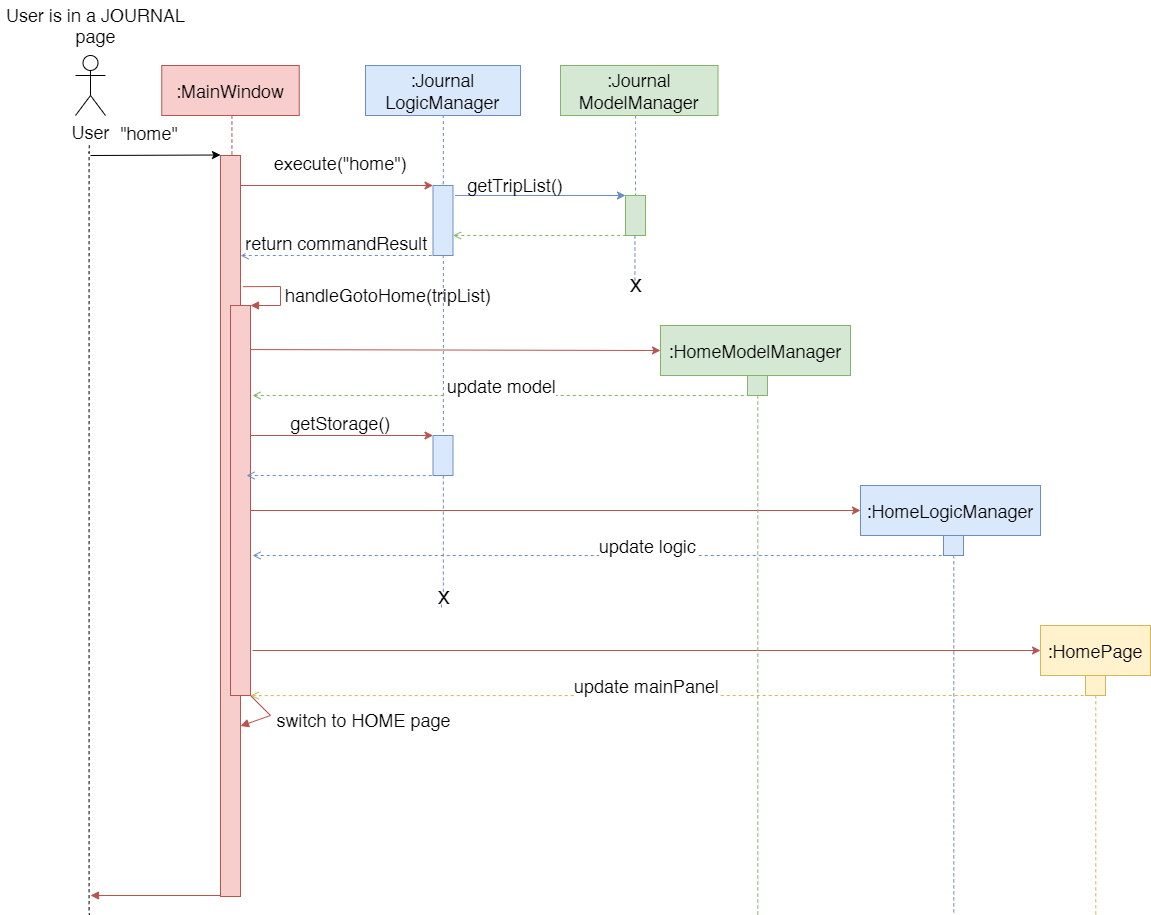

The diagram above was exported from draw.io. Its source (the exported page's mxGraphModel, read from the mxfile embedded in the PNG):
<mxGraphModel dx="1600" dy="2217" grid="1" gridSize="10" guides="1" tooltips="1" connect="1" arrows="1" fold="1" page="0" pageScale="1.5" pageWidth="826" pageHeight="1169" background="#ffffff" math="0" shadow="0">
  <root>
    <mxCell id="0" />
    <mxCell id="1" parent="0" />
    <mxCell id="DPpXZGjOgE5EBl4ewWHS-124" value="" style="fillColor=#fff2cc;strokeColor=#d6b656;fontSize=18;" vertex="1" parent="1">
      <mxGeometry x="1065" y="650" width="20" height="40" as="geometry" />
    </mxCell>
    <mxCell id="DPpXZGjOgE5EBl4ewWHS-123" value="" style="fillColor=#dae8fc;strokeColor=#6c8ebf;fontSize=18;" vertex="1" parent="1">
      <mxGeometry x="923" y="510" width="20" height="40" as="geometry" />
    </mxCell>
    <mxCell id="DPpXZGjOgE5EBl4ewWHS-122" value="" style="fillColor=#d5e8d4;strokeColor=#82b366;fontSize=18;" vertex="1" parent="1">
      <mxGeometry x="726.96" y="350" width="20" height="40" as="geometry" />
    </mxCell>
    <mxCell id="2" value="" style="fillColor=#f8cecc;strokeColor=#b85450;fontSize=18;" parent="1" vertex="1">
      <mxGeometry x="200" y="150" width="20" height="741" as="geometry" />
    </mxCell>
    <mxCell id="3" value="&quot;home&quot;" style="edgeStyle=none;verticalLabelPosition=top;verticalAlign=bottom;labelPosition=left;align=right;fontSize=18;" parent="1" edge="1">
      <mxGeometry width="100" height="100" as="geometry">
        <mxPoint x="70" y="150" as="sourcePoint" />
        <mxPoint x="200" y="149.5" as="targetPoint" />
        <mxPoint x="25" y="-10" as="offset" />
      </mxGeometry>
    </mxCell>
    <mxCell id="4" value=":MainWindow" style="shadow=0;fillColor=#f8cecc;strokeColor=#b85450;fontSize=18;" parent="1" vertex="1">
      <mxGeometry x="141.25" y="60" width="137.5" height="50" as="geometry" />
    </mxCell>
    <mxCell id="9" value="execute(&quot;home&quot;)" style="edgeStyle=none;verticalLabelPosition=top;verticalAlign=bottom;fillColor=#f8cecc;strokeColor=#b85450;rounded=0;entryX=0;entryY=0;entryDx=0;entryDy=0;fontSize=18;" parent="1" edge="1" target="DPpXZGjOgE5EBl4ewWHS-96">
      <mxGeometry width="100" height="100" as="geometry">
        <mxPoint x="220" y="180" as="sourcePoint" />
        <mxPoint x="350" y="270" as="targetPoint" />
        <Array as="points" />
        <mxPoint x="4" y="-10" as="offset" />
      </mxGeometry>
    </mxCell>
    <mxCell id="33" value="" style="edgeStyle=elbowEdgeStyle;elbow=horizontal;endArrow=none;dashed=1;fillColor=#f8cecc;strokeColor=#b85450;fontSize=18;" parent="1" source="4" target="2" edge="1">
      <mxGeometry x="230.00000000000003" y="310" width="100" height="100" as="geometry">
        <mxPoint x="230.00000000000003" y="410" as="sourcePoint" />
        <mxPoint x="330" y="310" as="targetPoint" />
      </mxGeometry>
    </mxCell>
    <mxCell id="DPpXZGjOgE5EBl4ewWHS-89" value="User" style="shape=umlActor;verticalLabelPosition=bottom;labelBackgroundColor=#ffffff;verticalAlign=top;html=1;outlineConnect=0;shadow=0;strokeColor=#000000;fontSize=18;" vertex="1" parent="1">
      <mxGeometry x="55" y="50" width="30" height="60" as="geometry" />
    </mxCell>
    <mxCell id="DPpXZGjOgE5EBl4ewWHS-92" value="User is in a JOURNAL&lt;br style=&quot;font-size: 18px&quot;&gt;page" style="text;html=1;align=center;verticalAlign=middle;resizable=0;points=[];autosize=1;fontSize=18;" vertex="1" parent="1">
      <mxGeometry x="-20" y="-5" width="190" height="50" as="geometry" />
    </mxCell>
    <mxCell id="DPpXZGjOgE5EBl4ewWHS-93" value="" style="edgeStyle=elbowEdgeStyle;elbow=horizontal;endArrow=none;dashed=1;fontSize=18;" edge="1" parent="1">
      <mxGeometry x="94.50000000000003" y="340.17" width="100" height="100" as="geometry">
        <mxPoint x="69.5" y="140.17000000000002" as="sourcePoint" />
        <mxPoint x="70" y="910.957763671875" as="targetPoint" />
      </mxGeometry>
    </mxCell>
    <mxCell id="DPpXZGjOgE5EBl4ewWHS-94" value="" style="edgeStyle=none;verticalLabelPosition=top;verticalAlign=bottom;endArrow=none;startArrow=block;startFill=1;fillColor=#f8cecc;strokeColor=#b85450;fontSize=18;" edge="1" parent="1">
      <mxGeometry x="80" y="802.5" width="100" height="100" as="geometry">
        <mxPoint x="70" y="890" as="sourcePoint" />
        <mxPoint x="200" y="890" as="targetPoint" />
      </mxGeometry>
    </mxCell>
    <mxCell id="DPpXZGjOgE5EBl4ewWHS-96" value="" style="fillColor=#dae8fc;strokeColor=#6c8ebf;fontSize=18;" vertex="1" parent="1">
      <mxGeometry x="412.5" y="180" width="20" height="70" as="geometry" />
    </mxCell>
    <mxCell id="DPpXZGjOgE5EBl4ewWHS-97" value=":Journal&#10;LogicManager" style="shadow=0;fillColor=#dae8fc;strokeColor=#6c8ebf;fontSize=18;" vertex="1" parent="1">
      <mxGeometry x="345" y="60" width="155" height="50" as="geometry" />
    </mxCell>
    <mxCell id="DPpXZGjOgE5EBl4ewWHS-98" value="" style="edgeStyle=elbowEdgeStyle;elbow=horizontal;endArrow=none;dashed=1;fillColor=#dae8fc;strokeColor=#6c8ebf;entryX=0.5;entryY=0;entryDx=0;entryDy=0;fontSize=18;" edge="1" parent="1" target="DPpXZGjOgE5EBl4ewWHS-96">
      <mxGeometry x="442.08000000000004" y="310" width="100" height="100" as="geometry">
        <mxPoint x="422.08000000000004" y="110" as="sourcePoint" />
        <mxPoint x="422.08000000000004" y="150" as="targetPoint" />
      </mxGeometry>
    </mxCell>
    <mxCell id="DPpXZGjOgE5EBl4ewWHS-100" value="" style="edgeStyle=elbowEdgeStyle;elbow=horizontal;endArrow=none;dashed=1;fillColor=#dae8fc;strokeColor=#6c8ebf;entryX=0.5;entryY=0;entryDx=0;entryDy=0;exitX=0.5;exitY=1;exitDx=0;exitDy=0;fontSize=18;" edge="1" parent="1" target="DPpXZGjOgE5EBl4ewWHS-102">
      <mxGeometry x="634.58" y="310" width="100" height="100" as="geometry">
        <mxPoint x="615" y="110" as="sourcePoint" />
        <mxPoint x="615" y="180" as="targetPoint" />
        <Array as="points">
          <mxPoint x="615" y="120" />
        </Array>
      </mxGeometry>
    </mxCell>
    <mxCell id="DPpXZGjOgE5EBl4ewWHS-102" value="" style="fillColor=#d5e8d4;strokeColor=#82b366;fontSize=18;" vertex="1" parent="1">
      <mxGeometry x="605" y="190" width="20" height="40" as="geometry" />
    </mxCell>
    <mxCell id="DPpXZGjOgE5EBl4ewWHS-103" value="" style="edgeStyle=none;verticalLabelPosition=top;verticalAlign=bottom;endArrow=none;startArrow=open;dashed=1;startFill=0;fillColor=#d5e8d4;strokeColor=#82b366;fontSize=18;entryX=0;entryY=1;entryDx=0;entryDy=0;" edge="1" parent="1" target="DPpXZGjOgE5EBl4ewWHS-102">
      <mxGeometry x="442.5" y="142.50000000000006" width="100" height="100" as="geometry">
        <mxPoint x="432.5" y="230" as="sourcePoint" />
        <mxPoint x="562.5" y="230" as="targetPoint" />
      </mxGeometry>
    </mxCell>
    <mxCell id="DPpXZGjOgE5EBl4ewWHS-104" value="" style="edgeStyle=none;verticalLabelPosition=top;verticalAlign=bottom;fillColor=#dae8fc;strokeColor=#6c8ebf;exitX=1.106;exitY=0.142;exitDx=0;exitDy=0;exitPerimeter=0;fontSize=18;entryX=0;entryY=0;entryDx=0;entryDy=0;" edge="1" parent="1" source="DPpXZGjOgE5EBl4ewWHS-96" target="DPpXZGjOgE5EBl4ewWHS-102">
      <mxGeometry x="445" y="102.5" width="100" height="100" as="geometry">
        <mxPoint x="445" y="190.5" as="sourcePoint" />
        <mxPoint x="600" y="190" as="targetPoint" />
      </mxGeometry>
    </mxCell>
    <mxCell id="DPpXZGjOgE5EBl4ewWHS-105" value="" style="fillColor=#f8cecc;strokeColor=#b85450;fontSize=18;" vertex="1" parent="1">
      <mxGeometry x="210" y="300" width="20" height="390" as="geometry" />
    </mxCell>
    <mxCell id="DPpXZGjOgE5EBl4ewWHS-108" value=":Journal&#10;ModelManager" style="shadow=0;fillColor=#d5e8d4;strokeColor=#82b366;fontSize=18;" vertex="1" parent="1">
      <mxGeometry x="540" y="60" width="157.5" height="50" as="geometry" />
    </mxCell>
    <mxCell id="DPpXZGjOgE5EBl4ewWHS-109" value="getTripList()" style="text;html=1;strokeColor=none;fillColor=none;align=center;verticalAlign=middle;whiteSpace=wrap;rounded=0;shadow=0;fontSize=18;" vertex="1" parent="1">
      <mxGeometry x="475" y="170" width="40" height="20" as="geometry" />
    </mxCell>
    <mxCell id="DPpXZGjOgE5EBl4ewWHS-110" value="return commandResult" style="edgeStyle=none;verticalLabelPosition=top;verticalAlign=bottom;endArrow=none;startArrow=open;dashed=1;startFill=0;fillColor=#dae8fc;strokeColor=#6c8ebf;exitX=1.002;exitY=0.135;exitDx=0;exitDy=0;exitPerimeter=0;fontSize=18;" edge="1" parent="1" source="2">
      <mxGeometry x="292.5" y="162.50000000000006" width="100" height="100" as="geometry">
        <mxPoint x="282.5" y="250" as="sourcePoint" />
        <mxPoint x="412.5" y="250" as="targetPoint" />
      </mxGeometry>
    </mxCell>
    <mxCell id="DPpXZGjOgE5EBl4ewWHS-112" value="" style="edgeStyle=none;verticalLabelPosition=top;verticalAlign=bottom;endArrow=none;startArrow=block;startFill=1;fillColor=#f8cecc;strokeColor=#b85450;entryX=1.122;entryY=0.177;entryDx=0;entryDy=0;entryPerimeter=0;exitX=1;exitY=0;exitDx=0;exitDy=0;rounded=0;fontSize=18;" edge="1" parent="1" source="DPpXZGjOgE5EBl4ewWHS-105" target="2">
      <mxGeometry x="290" y="172.5" width="100" height="100" as="geometry">
        <mxPoint x="280" y="260" as="sourcePoint" />
        <mxPoint x="410" y="260" as="targetPoint" />
        <Array as="points">
          <mxPoint x="260" y="300" />
          <mxPoint x="260" y="281" />
        </Array>
      </mxGeometry>
    </mxCell>
    <mxCell id="DPpXZGjOgE5EBl4ewWHS-113" value="handleGotoHome(tripList)" style="text;html=1;strokeColor=none;fillColor=none;align=center;verticalAlign=middle;whiteSpace=wrap;rounded=0;shadow=0;fontSize=18;" vertex="1" parent="1">
      <mxGeometry x="302.5" y="280" width="130" height="20" as="geometry" />
    </mxCell>
    <mxCell id="DPpXZGjOgE5EBl4ewWHS-114" value="" style="edgeStyle=elbowEdgeStyle;elbow=horizontal;endArrow=none;dashed=1;fillColor=#dae8fc;strokeColor=#6c8ebf;fontSize=18;" edge="1" parent="1" source="DPpXZGjOgE5EBl4ewWHS-150">
      <mxGeometry x="442.08000000000004" y="450" width="100" height="100" as="geometry">
        <mxPoint x="422.08000000000004" y="250" as="sourcePoint" />
        <mxPoint x="423" y="590" as="targetPoint" />
      </mxGeometry>
    </mxCell>
    <mxCell id="DPpXZGjOgE5EBl4ewWHS-115" value="" style="edgeStyle=elbowEdgeStyle;elbow=horizontal;endArrow=none;dashed=1;fillColor=#dae8fc;strokeColor=#6c8ebf;exitX=0.5;exitY=1;exitDx=0;exitDy=0;fontSize=18;" edge="1" parent="1">
      <mxGeometry x="633.9900000000001" y="430" width="100" height="100" as="geometry">
        <mxPoint x="614.4100000000001" y="230" as="sourcePoint" />
        <mxPoint x="614.83" y="280" as="targetPoint" />
        <Array as="points">
          <mxPoint x="614.4100000000001" y="240" />
        </Array>
      </mxGeometry>
    </mxCell>
    <mxCell id="DPpXZGjOgE5EBl4ewWHS-116" value="&lt;b style=&quot;font-size: 18px;&quot;&gt;&lt;font style=&quot;font-size: 18px;&quot;&gt;X&lt;/font&gt;&lt;/b&gt;" style="text;html=1;align=center;verticalAlign=middle;resizable=0;points=[];autosize=1;fontSize=18;" vertex="1" parent="1">
      <mxGeometry x="600" y="265" width="30" height="30" as="geometry" />
    </mxCell>
    <mxCell id="DPpXZGjOgE5EBl4ewWHS-117" value=":HomeModelManager" style="shadow=0;fillColor=#d5e8d4;strokeColor=#82b366;fontSize=18;" vertex="1" parent="1">
      <mxGeometry x="640" y="320" width="190" height="50" as="geometry" />
    </mxCell>
    <mxCell id="DPpXZGjOgE5EBl4ewWHS-118" value=":HomeLogicManager" style="shadow=0;fillColor=#dae8fc;strokeColor=#6c8ebf;fontSize=18;" vertex="1" parent="1">
      <mxGeometry x="840" y="480" width="180" height="50" as="geometry" />
    </mxCell>
    <mxCell id="DPpXZGjOgE5EBl4ewWHS-119" value=":HomePage" style="shadow=0;fillColor=#fff2cc;strokeColor=#d6b656;fontSize=18;" vertex="1" parent="1">
      <mxGeometry x="1020" y="620" width="110" height="50" as="geometry" />
    </mxCell>
    <mxCell id="DPpXZGjOgE5EBl4ewWHS-121" value="" style="edgeStyle=none;verticalLabelPosition=top;verticalAlign=bottom;fillColor=#f8cecc;strokeColor=#b85450;rounded=0;entryX=0;entryY=0.5;entryDx=0;entryDy=0;exitX=0.981;exitY=0.113;exitDx=0;exitDy=0;exitPerimeter=0;fontSize=18;" edge="1" parent="1" source="DPpXZGjOgE5EBl4ewWHS-105" target="DPpXZGjOgE5EBl4ewWHS-117">
      <mxGeometry width="100" height="100" as="geometry">
        <mxPoint x="230" y="350" as="sourcePoint" />
        <mxPoint x="422.5" y="350" as="targetPoint" />
        <Array as="points" />
        <mxPoint x="5" y="-6" as="offset" />
      </mxGeometry>
    </mxCell>
    <mxCell id="DPpXZGjOgE5EBl4ewWHS-126" value="" style="edgeStyle=elbowEdgeStyle;elbow=horizontal;endArrow=none;dashed=1;fillColor=#dae8fc;strokeColor=#6c8ebf;exitX=0.5;exitY=1;exitDx=0;exitDy=0;fontSize=18;" edge="1" parent="1" source="DPpXZGjOgE5EBl4ewWHS-123">
      <mxGeometry x="952.8700000000001" y="650" width="100" height="100" as="geometry">
        <mxPoint x="933.29" y="450" as="sourcePoint" />
        <mxPoint x="928.71" y="1030.7982381184897" as="targetPoint" />
        <Array as="points">
          <mxPoint x="933.2900000000001" y="460" />
        </Array>
      </mxGeometry>
    </mxCell>
    <mxCell id="DPpXZGjOgE5EBl4ewWHS-127" value="" style="edgeStyle=elbowEdgeStyle;elbow=horizontal;endArrow=none;dashed=1;fillColor=#fff2cc;strokeColor=#d6b656;exitX=0.5;exitY=1;exitDx=0;exitDy=0;fontSize=18;" edge="1" parent="1" source="DPpXZGjOgE5EBl4ewWHS-124">
      <mxGeometry x="1094.8700000000001" y="600" width="100" height="100" as="geometry">
        <mxPoint x="1075.29" y="400" as="sourcePoint" />
        <mxPoint x="1070.71" y="980.7982381184897" as="targetPoint" />
        <Array as="points">
          <mxPoint x="1075.29" y="410" />
        </Array>
      </mxGeometry>
    </mxCell>
    <mxCell id="DPpXZGjOgE5EBl4ewWHS-128" value="getStorage()" style="edgeStyle=none;verticalLabelPosition=top;verticalAlign=bottom;fillColor=#f8cecc;strokeColor=#b85450;rounded=0;entryX=0;entryY=0;entryDx=0;entryDy=0;fontSize=18;" edge="1" parent="1">
      <mxGeometry y="50" width="100" height="100" as="geometry">
        <mxPoint x="230" y="430" as="sourcePoint" />
        <mxPoint x="412.5" y="430" as="targetPoint" />
        <Array as="points" />
        <mxPoint x="-1" as="offset" />
      </mxGeometry>
    </mxCell>
    <mxCell id="DPpXZGjOgE5EBl4ewWHS-120" value="" style="fillColor=#dae8fc;strokeColor=#6c8ebf;fontSize=18;" vertex="1" parent="1">
      <mxGeometry x="412.5" y="430" width="20" height="40" as="geometry" />
    </mxCell>
    <mxCell id="DPpXZGjOgE5EBl4ewWHS-129" value="" style="edgeStyle=elbowEdgeStyle;elbow=horizontal;endArrow=none;dashed=1;fillColor=#dae8fc;strokeColor=#6c8ebf;fontSize=18;" edge="1" parent="1" target="DPpXZGjOgE5EBl4ewWHS-120">
      <mxGeometry x="442.08000000000004" y="450" width="100" height="100" as="geometry">
        <mxPoint x="422.08000000000004" y="250" as="sourcePoint" />
        <mxPoint x="423" y="891.5963745117188" as="targetPoint" />
      </mxGeometry>
    </mxCell>
    <mxCell id="DPpXZGjOgE5EBl4ewWHS-130" value="" style="edgeStyle=none;verticalLabelPosition=top;verticalAlign=bottom;endArrow=none;startArrow=open;dashed=1;startFill=0;fillColor=#d5e8d4;strokeColor=#82b366;fontSize=18;" edge="1" parent="1">
      <mxGeometry x="626.96" y="302.50000000000006" width="100" height="100" as="geometry">
        <mxPoint x="232" y="390" as="sourcePoint" />
        <mxPoint x="746.96" y="390" as="targetPoint" />
      </mxGeometry>
    </mxCell>
    <mxCell id="DPpXZGjOgE5EBl4ewWHS-131" value="update model" style="edgeLabel;html=1;align=center;verticalAlign=middle;resizable=0;points=[];fontSize=18;" vertex="1" connectable="0" parent="DPpXZGjOgE5EBl4ewWHS-130">
      <mxGeometry relative="1" as="geometry">
        <mxPoint x="-9.650000000000006" y="-10.1" as="offset" />
      </mxGeometry>
    </mxCell>
    <mxCell id="DPpXZGjOgE5EBl4ewWHS-133" value="" style="edgeStyle=none;verticalLabelPosition=top;verticalAlign=bottom;endArrow=none;startArrow=open;dashed=1;startFill=0;fillColor=#dae8fc;strokeColor=#6c8ebf;fontSize=18;" edge="1" parent="1">
      <mxGeometry x="298.73" y="382.6" width="100" height="100" as="geometry">
        <mxPoint x="226" y="470" as="sourcePoint" />
        <mxPoint x="418.73" y="470.1" as="targetPoint" />
      </mxGeometry>
    </mxCell>
    <mxCell id="DPpXZGjOgE5EBl4ewWHS-134" value="" style="edgeStyle=none;verticalLabelPosition=top;verticalAlign=bottom;fillColor=#f8cecc;strokeColor=#b85450;rounded=0;fontSize=18;entryX=0;entryY=0.5;entryDx=0;entryDy=0;" edge="1" parent="1" target="DPpXZGjOgE5EBl4ewWHS-118">
      <mxGeometry width="100" height="100" as="geometry">
        <mxPoint x="230" y="505" as="sourcePoint" />
        <mxPoint x="780" y="510" as="targetPoint" />
        <Array as="points" />
        <mxPoint x="105" as="offset" />
      </mxGeometry>
    </mxCell>
    <mxCell id="DPpXZGjOgE5EBl4ewWHS-135" value="" style="edgeStyle=none;verticalLabelPosition=top;verticalAlign=bottom;endArrow=none;startArrow=open;dashed=1;startFill=0;fillColor=#dae8fc;strokeColor=#6c8ebf;entryX=0.25;entryY=1;entryDx=0;entryDy=0;fontSize=18;" edge="1" parent="1" target="DPpXZGjOgE5EBl4ewWHS-123">
      <mxGeometry x="791.48" y="462.50000000000006" width="100" height="100" as="geometry">
        <mxPoint x="232" y="550" as="sourcePoint" />
        <mxPoint x="908" y="570" as="targetPoint" />
      </mxGeometry>
    </mxCell>
    <mxCell id="DPpXZGjOgE5EBl4ewWHS-136" value="update logic" style="edgeLabel;html=1;align=center;verticalAlign=middle;resizable=0;points=[];fontSize=18;" vertex="1" connectable="0" parent="DPpXZGjOgE5EBl4ewWHS-135">
      <mxGeometry relative="1" as="geometry">
        <mxPoint x="44.75999999999999" y="-10.1" as="offset" />
      </mxGeometry>
    </mxCell>
    <mxCell id="DPpXZGjOgE5EBl4ewWHS-137" value="" style="edgeStyle=none;verticalLabelPosition=top;verticalAlign=bottom;fillColor=#f8cecc;strokeColor=#b85450;rounded=0;entryX=0;entryY=0.5;entryDx=0;entryDy=0;fontSize=18;" edge="1" parent="1" target="DPpXZGjOgE5EBl4ewWHS-119">
      <mxGeometry x="110" y="250" width="100" height="100" as="geometry">
        <mxPoint x="232" y="645" as="sourcePoint" />
        <mxPoint x="890" y="630" as="targetPoint" />
        <Array as="points" />
        <mxPoint x="-1" as="offset" />
      </mxGeometry>
    </mxCell>
    <mxCell id="DPpXZGjOgE5EBl4ewWHS-138" value="" style="edgeStyle=elbowEdgeStyle;elbow=horizontal;endArrow=none;dashed=1;fillColor=#d5e8d4;strokeColor=#82b366;exitX=0.5;exitY=1;exitDx=0;exitDy=0;fontSize=18;" edge="1" parent="1">
      <mxGeometry x="756.8700000000001" y="590" width="100" height="100" as="geometry">
        <mxPoint x="737.29" y="390" as="sourcePoint" />
        <mxPoint x="732.7099999999998" y="970.7982381184897" as="targetPoint" />
        <Array as="points">
          <mxPoint x="737.2900000000001" y="400" />
        </Array>
      </mxGeometry>
    </mxCell>
    <mxCell id="DPpXZGjOgE5EBl4ewWHS-146" value="" style="edgeStyle=none;verticalLabelPosition=top;verticalAlign=bottom;endArrow=none;startArrow=open;dashed=1;startFill=0;fillColor=#fff2cc;strokeColor=#d6b656;entryX=0;entryY=1;entryDx=0;entryDy=0;fontSize=18;exitX=1.097;exitY=0.61;exitDx=0;exitDy=0;exitPerimeter=0;" edge="1" parent="1" target="DPpXZGjOgE5EBl4ewWHS-124">
      <mxGeometry x="789.54" y="602.5" width="100" height="100" as="geometry">
        <mxPoint x="230.00000000000006" y="690.1000000000001" as="sourcePoint" />
        <mxPoint x="926.06" y="690" as="targetPoint" />
      </mxGeometry>
    </mxCell>
    <mxCell id="DPpXZGjOgE5EBl4ewWHS-147" value="update mainPanel" style="edgeLabel;html=1;align=center;verticalAlign=middle;resizable=0;points=[];fontSize=18;" vertex="1" connectable="0" parent="DPpXZGjOgE5EBl4ewWHS-146">
      <mxGeometry relative="1" as="geometry">
        <mxPoint x="-22.650000000000006" y="-10.1" as="offset" />
      </mxGeometry>
    </mxCell>
    <mxCell id="DPpXZGjOgE5EBl4ewWHS-151" value="" style="edgeStyle=elbowEdgeStyle;elbow=horizontal;endArrow=none;dashed=1;fillColor=#dae8fc;strokeColor=#6c8ebf;fontSize=18;" edge="1" parent="1" source="DPpXZGjOgE5EBl4ewWHS-150">
      <mxGeometry x="442.08000000000004" y="450" width="100" height="100" as="geometry">
        <mxPoint x="422.47058823529414" y="470" as="sourcePoint" />
        <mxPoint x="421" y="593" as="targetPoint" />
        <Array as="points">
          <mxPoint x="421" y="590" />
        </Array>
      </mxGeometry>
    </mxCell>
    <mxCell id="DPpXZGjOgE5EBl4ewWHS-150" value="&lt;b style=&quot;font-size: 18px;&quot;&gt;&lt;font style=&quot;font-size: 18px;&quot;&gt;X&lt;/font&gt;&lt;/b&gt;" style="text;html=1;align=center;verticalAlign=middle;resizable=0;points=[];autosize=1;fontSize=18;fillColor=none;" vertex="1" parent="1">
      <mxGeometry x="407.5" y="577" width="30" height="30" as="geometry" />
    </mxCell>
    <mxCell id="DPpXZGjOgE5EBl4ewWHS-154" value="" style="edgeStyle=elbowEdgeStyle;elbow=horizontal;endArrow=none;dashed=1;fillColor=#dae8fc;strokeColor=#6c8ebf;fontSize=18;" edge="1" parent="1" source="DPpXZGjOgE5EBl4ewWHS-120" target="DPpXZGjOgE5EBl4ewWHS-150">
      <mxGeometry x="442.08000000000004" y="450" width="100" height="100" as="geometry">
        <mxPoint x="421" y="470" as="sourcePoint" />
        <mxPoint x="421" y="593" as="targetPoint" />
        <Array as="points" />
      </mxGeometry>
    </mxCell>
    <mxCell id="DPpXZGjOgE5EBl4ewWHS-155" value="" style="edgeStyle=none;verticalLabelPosition=top;verticalAlign=bottom;endArrow=none;startArrow=block;startFill=1;fillColor=#f8cecc;strokeColor=#b85450;entryX=1.122;entryY=0.177;entryDx=0;entryDy=0;entryPerimeter=0;exitX=1;exitY=0.77;exitDx=0;exitDy=0;rounded=0;fontSize=18;exitPerimeter=0;" edge="1" parent="1" source="2">
      <mxGeometry x="297.56" y="581.52" width="100" height="100" as="geometry">
        <mxPoint x="237.56" y="709.0199999999998" as="sourcePoint" />
        <mxPoint x="230.00000000000006" y="690" as="targetPoint" />
        <Array as="points">
          <mxPoint x="250" y="710" />
        </Array>
      </mxGeometry>
    </mxCell>
    <mxCell id="DPpXZGjOgE5EBl4ewWHS-156" value="switch to HOME page" style="text;html=1;align=center;verticalAlign=middle;resizable=0;points=[];autosize=1;fontSize=18;" vertex="1" parent="1">
      <mxGeometry x="247.5" y="700" width="190" height="30" as="geometry" />
    </mxCell>
  </root>
</mxGraphModel>